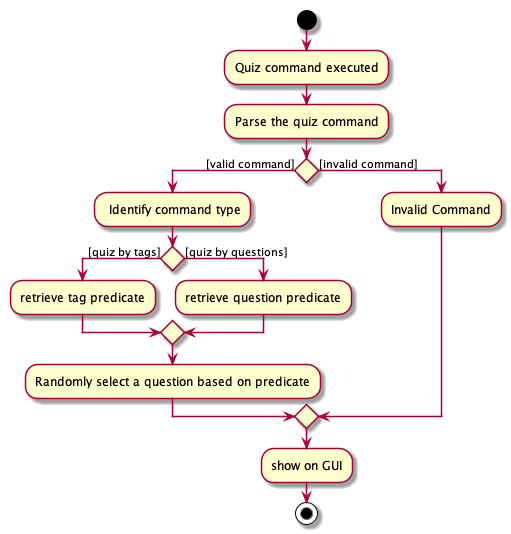

The diagram above was rendered by PlantUML. Its source (embedded in the PNG):
@startuml
start
:Quiz command executed;
:Parse the quiz command;

if () then ([valid command])
  : Identify command type;
    if () then ([quiz by tags])
      :retrieve tag predicate;
    else ([quiz by questions])
      :retrieve question predicate;
    endif
   :Randomly select a question based on predicate;

else ([invalid command])
  :Invalid Command;
endif
:show on GUI;
stop
@enduml